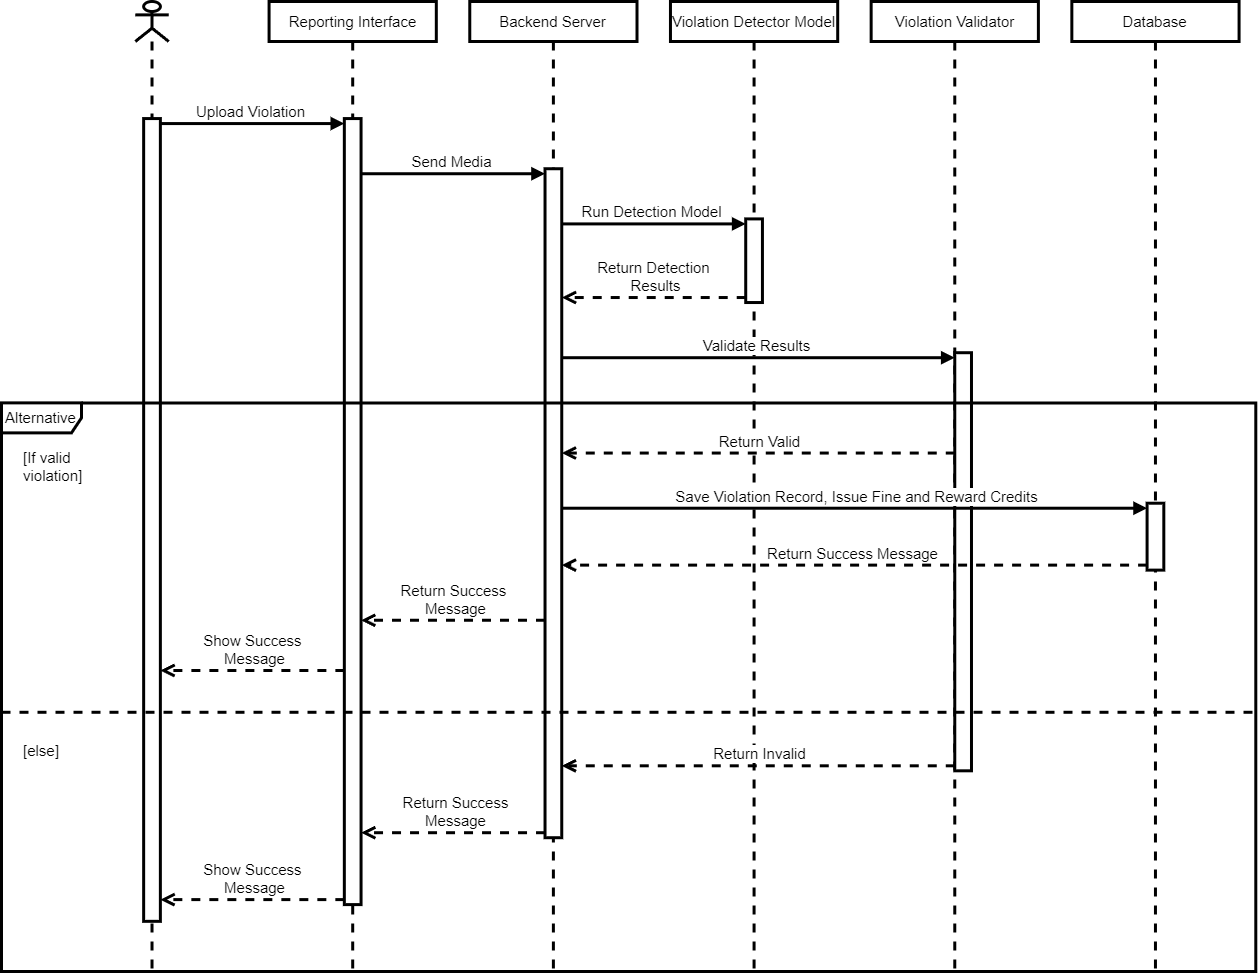

The diagram above was exported from draw.io. Its source (the exported page's mxGraphModel, read from the mxfile embedded in the PNG):
<mxGraphModel dx="-4361" dy="-11294" grid="1" gridSize="10" guides="1" tooltips="1" connect="1" arrows="1" fold="1" page="1" pageScale="1" pageWidth="1654" pageHeight="1169" math="0" shadow="0">
  <root>
    <mxCell id="0" />
    <mxCell id="1" parent="0" />
    <mxCell id="34" value="" style="group;aspect=fixed;strokeWidth=3;fontSize=15;" vertex="1" connectable="0" parent="1">
      <mxGeometry x="6800" y="12990" width="1254.3" height="970" as="geometry" />
    </mxCell>
    <mxCell id="2" value="" style="shape=umlLifeline;perimeter=lifelinePerimeter;whiteSpace=wrap;html=1;container=1;dropTarget=0;collapsible=0;recursiveResize=0;outlineConnect=0;portConstraint=eastwest;newEdgeStyle={&quot;curved&quot;:0,&quot;rounded&quot;:0};participant=umlActor;strokeWidth=3;fontSize=15;" vertex="1" parent="34">
      <mxGeometry x="133.792" width="33.448" height="969.9999999999999" as="geometry" />
    </mxCell>
    <mxCell id="12" value="" style="html=1;points=[[0,0,0,0,5],[0,1,0,0,-5],[1,0,0,0,5],[1,1,0,0,-5]];perimeter=orthogonalPerimeter;outlineConnect=0;targetShapes=umlLifeline;portConstraint=eastwest;newEdgeStyle={&quot;curved&quot;:0,&quot;rounded&quot;:0};strokeWidth=3;fontSize=15;" vertex="1" parent="2">
      <mxGeometry x="8.362" y="117.06896551724137" width="16.724" height="802.7586206896551" as="geometry" />
    </mxCell>
    <mxCell id="3" value="Reporting Interface" style="shape=umlLifeline;perimeter=lifelinePerimeter;whiteSpace=wrap;html=1;container=1;dropTarget=0;collapsible=0;recursiveResize=0;outlineConnect=0;portConstraint=eastwest;newEdgeStyle={&quot;curved&quot;:0,&quot;rounded&quot;:0};strokeWidth=3;fontSize=15;" vertex="1" parent="34">
      <mxGeometry x="267.584" width="167.23999999999998" height="969.9999999999999" as="geometry" />
    </mxCell>
    <mxCell id="9" value="" style="html=1;points=[[0,0,0,0,5],[0,1,0,0,-5],[1,0,0,0,5],[1,1,0,0,-5]];perimeter=orthogonalPerimeter;outlineConnect=0;targetShapes=umlLifeline;portConstraint=eastwest;newEdgeStyle={&quot;curved&quot;:0,&quot;rounded&quot;:0};strokeWidth=3;fontSize=15;" vertex="1" parent="3">
      <mxGeometry x="75.258" y="117.06896551724137" width="16.724" height="786.0344827586207" as="geometry" />
    </mxCell>
    <mxCell id="4" value="Backend Server" style="shape=umlLifeline;perimeter=lifelinePerimeter;whiteSpace=wrap;html=1;container=1;dropTarget=0;collapsible=0;recursiveResize=0;outlineConnect=0;portConstraint=eastwest;newEdgeStyle={&quot;curved&quot;:0,&quot;rounded&quot;:0};strokeWidth=3;fontSize=15;" vertex="1" parent="34">
      <mxGeometry x="468.2719999999999" width="167.23999999999998" height="969.9999999999999" as="geometry" />
    </mxCell>
    <mxCell id="13" value="" style="html=1;points=[[0,0,0,0,5],[0,1,0,0,-5],[1,0,0,0,5],[1,1,0,0,-5]];perimeter=orthogonalPerimeter;outlineConnect=0;targetShapes=umlLifeline;portConstraint=eastwest;newEdgeStyle={&quot;curved&quot;:0,&quot;rounded&quot;:0};strokeWidth=3;fontSize=15;" vertex="1" parent="4">
      <mxGeometry x="75.258" y="167.24137931034483" width="16.724" height="668.9655172413793" as="geometry" />
    </mxCell>
    <mxCell id="5" value="Violation Detector Model" style="shape=umlLifeline;perimeter=lifelinePerimeter;whiteSpace=wrap;html=1;container=1;dropTarget=0;collapsible=0;recursiveResize=0;outlineConnect=0;portConstraint=eastwest;newEdgeStyle={&quot;curved&quot;:0,&quot;rounded&quot;:0};strokeWidth=3;fontSize=15;" vertex="1" parent="34">
      <mxGeometry x="668.9599999999999" width="167.23999999999998" height="969.9999999999999" as="geometry" />
    </mxCell>
    <mxCell id="16" value="" style="html=1;points=[[0,0,0,0,5],[0,1,0,0,-5],[1,0,0,0,5],[1,1,0,0,-5]];perimeter=orthogonalPerimeter;outlineConnect=0;targetShapes=umlLifeline;portConstraint=eastwest;newEdgeStyle={&quot;curved&quot;:0,&quot;rounded&quot;:0};strokeWidth=3;fontSize=15;" vertex="1" parent="5">
      <mxGeometry x="75.258" y="217.4137931034483" width="16.724" height="83.62068965517241" as="geometry" />
    </mxCell>
    <mxCell id="6" value="Violation Validator" style="shape=umlLifeline;perimeter=lifelinePerimeter;whiteSpace=wrap;html=1;container=1;dropTarget=0;collapsible=0;recursiveResize=0;outlineConnect=0;portConstraint=eastwest;newEdgeStyle={&quot;curved&quot;:0,&quot;rounded&quot;:0};strokeWidth=3;fontSize=15;" vertex="1" parent="34">
      <mxGeometry x="869.6479999999999" width="167.23999999999998" height="969.9999999999999" as="geometry" />
    </mxCell>
    <mxCell id="19" value="" style="html=1;points=[[0,0,0,0,5],[0,1,0,0,-5],[1,0,0,0,5],[1,1,0,0,-5]];perimeter=orthogonalPerimeter;outlineConnect=0;targetShapes=umlLifeline;portConstraint=eastwest;newEdgeStyle={&quot;curved&quot;:0,&quot;rounded&quot;:0};strokeWidth=3;fontSize=15;" vertex="1" parent="6">
      <mxGeometry x="83.61999999999999" y="351.2068965517242" width="16.724" height="418.10344827586204" as="geometry" />
    </mxCell>
    <mxCell id="7" value="Database" style="shape=umlLifeline;perimeter=lifelinePerimeter;whiteSpace=wrap;html=1;container=1;dropTarget=0;collapsible=0;recursiveResize=0;outlineConnect=0;portConstraint=eastwest;newEdgeStyle={&quot;curved&quot;:0,&quot;rounded&quot;:0};strokeWidth=3;fontSize=15;" vertex="1" parent="34">
      <mxGeometry x="1070.336" width="167.23999999999998" height="969.9999999999999" as="geometry" />
    </mxCell>
    <mxCell id="28" value="" style="html=1;points=[[0,0,0,0,5],[0,1,0,0,-5],[1,0,0,0,5],[1,1,0,0,-5]];perimeter=orthogonalPerimeter;outlineConnect=0;targetShapes=umlLifeline;portConstraint=eastwest;newEdgeStyle={&quot;curved&quot;:0,&quot;rounded&quot;:0};strokeWidth=3;fontSize=15;" vertex="1" parent="7">
      <mxGeometry x="75.258" y="501.7241379310345" width="16.724" height="66.89655172413794" as="geometry" />
    </mxCell>
    <mxCell id="10" value="Upload Violation" style="html=1;verticalAlign=bottom;endArrow=block;curved=0;rounded=0;entryX=0;entryY=0;entryDx=0;entryDy=5;strokeWidth=3;exitX=1;exitY=0;exitDx=0;exitDy=5;exitPerimeter=0;fontSize=15;" edge="1" target="9" parent="34" source="12">
      <mxGeometry relative="1" as="geometry">
        <mxPoint x="83.61999999999999" y="125.43103448275862" as="sourcePoint" />
      </mxGeometry>
    </mxCell>
    <mxCell id="11" value="Show Success&amp;nbsp;&lt;div&gt;Message&lt;/div&gt;" style="html=1;verticalAlign=bottom;endArrow=open;dashed=1;endSize=8;curved=0;rounded=0;exitX=0;exitY=1;exitDx=0;exitDy=-5;strokeWidth=3;fontSize=15;" edge="1" source="9" parent="34" target="12">
      <mxGeometry relative="1" as="geometry">
        <mxPoint x="234.13599999999994" y="292.67241379310343" as="targetPoint" />
      </mxGeometry>
    </mxCell>
    <mxCell id="14" value="Send Media" style="html=1;verticalAlign=bottom;endArrow=block;curved=0;rounded=0;entryX=0;entryY=0;entryDx=0;entryDy=5;strokeWidth=3;fontSize=15;" edge="1" target="13" parent="34" source="9">
      <mxGeometry relative="1" as="geometry">
        <mxPoint x="418.1" y="158.87931034482756" as="sourcePoint" />
      </mxGeometry>
    </mxCell>
    <mxCell id="15" value="Return Success &lt;br&gt;Message" style="html=1;verticalAlign=bottom;endArrow=open;dashed=1;endSize=8;curved=0;rounded=0;exitX=0;exitY=1;exitDx=0;exitDy=-5;strokeWidth=3;fontSize=15;" edge="1" source="13" parent="34" target="9">
      <mxGeometry relative="1" as="geometry">
        <mxPoint x="418.1" y="275.94827586206895" as="targetPoint" />
      </mxGeometry>
    </mxCell>
    <mxCell id="17" value="Run Detection Model" style="html=1;verticalAlign=bottom;endArrow=block;curved=0;rounded=0;entryX=0;entryY=0;entryDx=0;entryDy=5;strokeWidth=3;fontSize=15;" edge="1" target="16" parent="34" source="13">
      <mxGeometry relative="1" as="geometry">
        <mxPoint x="618.7879999999999" y="225.77586206896552" as="sourcePoint" />
      </mxGeometry>
    </mxCell>
    <mxCell id="18" value="Return Detection&amp;nbsp;&lt;div&gt;Results&lt;/div&gt;" style="html=1;verticalAlign=bottom;endArrow=open;dashed=1;endSize=8;curved=0;rounded=0;exitX=0;exitY=1;exitDx=0;exitDy=-5;strokeWidth=3;fontSize=15;" edge="1" source="16" parent="34" target="13">
      <mxGeometry relative="1" as="geometry">
        <mxPoint x="618.7879999999999" y="342.8448275862069" as="targetPoint" />
      </mxGeometry>
    </mxCell>
    <mxCell id="20" value="Validate Results" style="html=1;verticalAlign=bottom;endArrow=block;curved=0;rounded=0;entryX=0;entryY=0;entryDx=0;entryDy=5;strokeWidth=3;fontSize=15;" edge="1" target="19" parent="34" source="13">
      <mxGeometry relative="1" as="geometry">
        <mxPoint x="836.2" y="409.7413793103448" as="sourcePoint" />
      </mxGeometry>
    </mxCell>
    <mxCell id="21" value="Return Invalid" style="html=1;verticalAlign=bottom;endArrow=open;dashed=1;endSize=8;curved=0;rounded=0;exitX=0;exitY=1;exitDx=0;exitDy=-5;strokeWidth=3;fontSize=15;" edge="1" source="19" parent="34" target="13">
      <mxGeometry relative="1" as="geometry">
        <mxPoint x="836.2" y="526.8103448275862" as="targetPoint" />
      </mxGeometry>
    </mxCell>
    <mxCell id="25" value="Alternative" style="shape=umlFrame;whiteSpace=wrap;html=1;pointerEvents=0;recursiveResize=0;container=1;collapsible=0;width=80;strokeWidth=3;height=30;fontSize=15;" vertex="1" parent="34">
      <mxGeometry y="401.37931034482756" width="1254.3" height="568.6206896551724" as="geometry" />
    </mxCell>
    <mxCell id="26" value="[If valid&amp;nbsp;&lt;div&gt;violation]&lt;/div&gt;" style="text;html=1;strokeWidth=3;fontSize=15;" vertex="1" parent="25">
      <mxGeometry width="100" height="20" relative="1" as="geometry">
        <mxPoint x="20" y="40" as="offset" />
      </mxGeometry>
    </mxCell>
    <mxCell id="27" value="[else]" style="line;strokeWidth=3;dashed=1;labelPosition=center;verticalLabelPosition=bottom;align=left;verticalAlign=top;spacingLeft=20;spacingTop=15;html=1;whiteSpace=wrap;fontSize=15;" vertex="1" parent="25">
      <mxGeometry y="301.03448275862064" width="1254.3" height="16.724137931034484" as="geometry" />
    </mxCell>
    <mxCell id="33" value="Return Valid" style="html=1;verticalAlign=bottom;endArrow=open;dashed=1;endSize=8;curved=0;rounded=0;strokeWidth=3;fontSize=15;" edge="1" parent="25">
      <mxGeometry relative="1" as="geometry">
        <mxPoint x="560.2539999999999" y="50.172413793103445" as="targetPoint" />
        <mxPoint x="953.268" y="50.172413793103445" as="sourcePoint" />
      </mxGeometry>
    </mxCell>
    <mxCell id="29" value="Save Violation Record, Issue Fine and Reward Credits" style="html=1;verticalAlign=bottom;endArrow=block;curved=0;rounded=0;entryX=0;entryY=0;entryDx=0;entryDy=5;strokeWidth=3;fontSize=15;" edge="1" target="28" parent="34" source="13">
      <mxGeometry relative="1" as="geometry">
        <mxPoint x="852.9239999999996" y="409.7413793103448" as="sourcePoint" />
      </mxGeometry>
    </mxCell>
    <mxCell id="30" value="Return Success Message" style="html=1;verticalAlign=bottom;endArrow=open;dashed=1;endSize=8;curved=0;rounded=0;exitX=0;exitY=1;exitDx=0;exitDy=-5;strokeWidth=3;fontSize=15;" edge="1" source="28" parent="34" target="13">
      <mxGeometry relative="1" as="geometry">
        <mxPoint x="852.9239999999996" y="526.8103448275862" as="targetPoint" />
      </mxGeometry>
    </mxCell>
    <mxCell id="31" value="Return Success&amp;nbsp;&lt;div&gt;&lt;span style=&quot;background-color: light-dark(#ffffff, var(--ge-dark-color, #121212));&quot;&gt;Message&lt;/span&gt;&lt;/div&gt;" style="html=1;verticalAlign=bottom;endArrow=open;dashed=1;endSize=8;curved=0;rounded=0;strokeWidth=3;fontSize=15;" edge="1" parent="34" source="13" target="9">
      <mxGeometry relative="1" as="geometry">
        <mxPoint x="359.566" y="752.5862068965515" as="targetPoint" />
        <mxPoint x="543.5299999999999" y="752.5862068965515" as="sourcePoint" />
        <Array as="points">
          <mxPoint x="468.2719999999999" y="618.7931034482758" />
        </Array>
      </mxGeometry>
    </mxCell>
    <mxCell id="32" value="Show Success&amp;nbsp;&lt;div&gt;&lt;span style=&quot;background-color: light-dark(#ffffff, var(--ge-dark-color, #121212));&quot;&gt;Message&lt;/span&gt;&lt;/div&gt;" style="html=1;verticalAlign=bottom;endArrow=open;dashed=1;endSize=8;curved=0;rounded=0;strokeWidth=3;fontSize=15;" edge="1" parent="34" source="9" target="12">
      <mxGeometry relative="1" as="geometry">
        <mxPoint x="158.878" y="668.9655172413793" as="targetPoint" />
        <mxPoint x="342.842" y="668.9655172413793" as="sourcePoint" />
        <Array as="points">
          <mxPoint x="200.688" y="668.9655172413793" />
        </Array>
      </mxGeometry>
    </mxCell>
  </root>
</mxGraphModel>